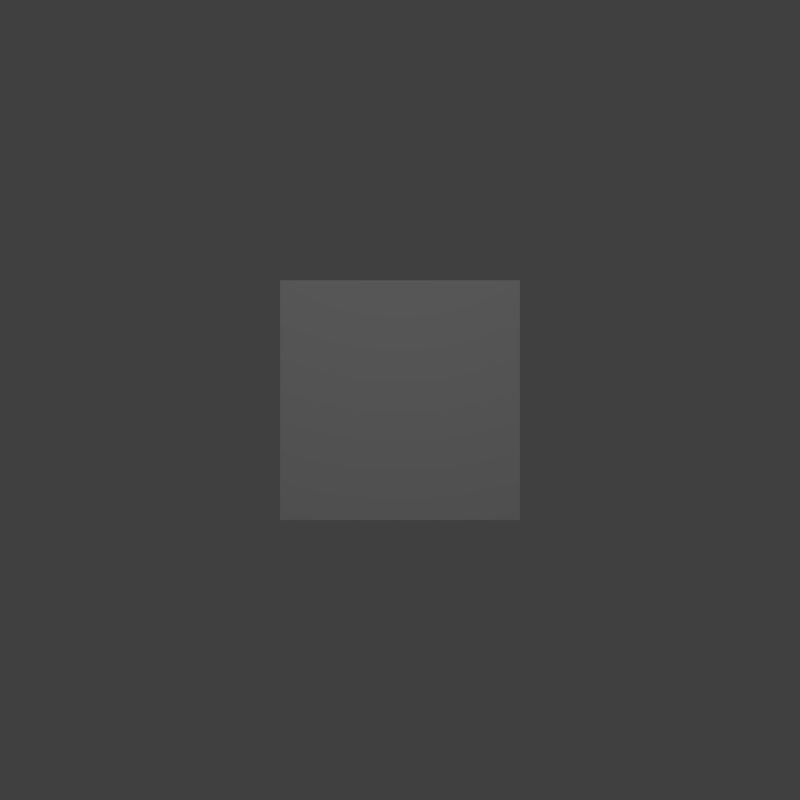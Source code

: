 # Source: basicscene.blend  (saved by Blender 2.58.1; exported with 4.5.12 LTS)
import bpy
from mathutils import Matrix  # noqa: F401  (used for matrix-valued properties, if any)

bpy.ops.wm.read_factory_settings(use_empty=True)
scene = bpy.context.scene
scene.name = 'Scene'

# ---- collections
col_collection_1 = bpy.data.collections.new('Collection 1'); scene.collection.children.link(col_collection_1)

# ---- materials (node trees are filled in below, after node groups)
mat_material = bpy.data.materials.new('Material')
mat_material.alpha_threshold = 0.0
mat_material.use_transparent_shadow = False
mat_material.roughness = 0.5
mat_material.line_color = (0.0, 0.0, 0.0, 1.0)

# ---- material node trees

# ---- world
world_world = bpy.data.worlds.new('World'); scene.world = world_world
world_world.color = (0.05088, 0.05088, 0.05088)
world_world.use_sun_shadow = False
world_world.sun_shadow_jitter_overblur = 0.0
world_world.cycles.sampling_method = 'MANUAL'
world_world.cycles.sample_map_resolution = 256

# ---- cameras
cam_camera = bpy.data.cameras.new('Camera')
cam_camera.clip_end = 100.0
cam_camera.lens = 35.0
cam_camera.ortho_scale = 7.314
cam_camera.dof.focus_distance = 0.0
cam_camera.dof.aperture_fstop = 128.0

# ---- lights
light_lamp = bpy.data.lights.new('Lamp', 'POINT')
light_lamp.transmission_factor = 0.0
light_lamp.cutoff_distance = 30.0
light_lamp.energy = 100.0
light_lamp.shadow_buffer_clip_start = 1.001
light_lamp.shadow_soft_size = 1.0
light_lamp.shadow_maximum_resolution = 0.006
light_lamp.use_absolute_resolution = True
light_lamp.cycles.use_multiple_importance_sampling = False

# ---- meshes
me_cube = bpy.data.meshes.new('Cube')
me_cube.from_pydata([(1.0, 1.0, -1.0), (1.0, -1.0, -1.0), (-1.0, -1.0, -1.0), (-1.0, 1.0, -1.0), (1.0, 1.0, 1.0), (1.0, -1.0, 1.0), (-1.0, -1.0, 1.0), (-1.0, 1.0, 1.0)], [], [(0, 1, 2, 3), (4, 7, 6, 5), (0, 4, 5, 1), (1, 5, 6, 2), (2, 6, 7, 3), (4, 0, 3, 7)])
me_cube.materials.append(mat_material)
me_cube.use_remesh_preserve_volume = False
me_cube.use_remesh_preserve_attributes = False
me_cube.use_mirror_vertex_groups = False
me_cube.update()

# ---- objects
ob_cube = bpy.data.objects.new('Cube', me_cube)
ob_lamp = bpy.data.objects.new('Lamp', light_lamp)
ob_camera = bpy.data.objects.new('Camera', cam_camera)

# ---- transforms, parenting, visibility, modifiers, constraints
ob_cube.location = (0.0, 0.0, 0.0)
ob_cube.lock_rotations_4d = False
ob_cube.empty_display_type = 'ARROWS'
ob_cube.lineart.crease_threshold = 0.0
ob_lamp.location = (0.0, -6.779, 2.528)
ob_lamp.rotation_euler = (0.1222, 0.0, 0.0)
ob_lamp.lock_rotations_4d = False
ob_lamp.empty_display_type = 'ARROWS'
ob_lamp.color = (0.0, 0.0, 0.0, 0.0)
ob_lamp.lineart.crease_threshold = 0.0
ob_camera.location = (0.0, -7.487, 0.0)
ob_camera.rotation_euler = (1.571, 0.0, 0.0)
ob_camera.lock_rotations_4d = False
ob_camera.empty_display_type = 'ARROWS'
ob_camera.color = (0.0, 0.0, 0.0, 0.0)
ob_camera.display_type = 'WIRE'
ob_camera.lineart.crease_threshold = 0.0

# ---- collection membership
col_collection_1.objects.link(ob_cube)
col_collection_1.objects.link(ob_lamp)
col_collection_1.objects.link(ob_camera)

# ---- scene / render settings (as saved in the file)
scene.camera = ob_camera
scene.frame_start = 1; scene.frame_end = 250; scene.frame_set(1)
scene.render.engine = 'BLENDER_EEVEE_NEXT'
scene.render.image_settings.color_mode = 'RGB'
scene.render.image_settings.compression = 90
scene.render.resolution_x = 640
scene.render.resolution_y = 640
scene.render.resolution_percentage = 10
scene.render.dither_intensity = 0.0
scene.render.bake_margin = 2
scene.render.bake_bias = 0.0
scene.cycles.use_denoising = False
scene.cycles.samples = 10
scene.cycles.sampling_pattern = 'TABULATED_SOBOL'
scene.cycles.light_sampling_threshold = 0.0
scene.cycles.use_adaptive_sampling = False
scene.cycles.use_light_tree = False
scene.cycles.blur_glossy = 0.0
scene.cycles.volume_bounces = 1
scene.cycles.pixel_filter_type = 'GAUSSIAN'
scene.cycles.sample_clamp_indirect = 0.0
scene.view_settings.view_transform = 'Standard'
bpy.context.view_layer.update()
